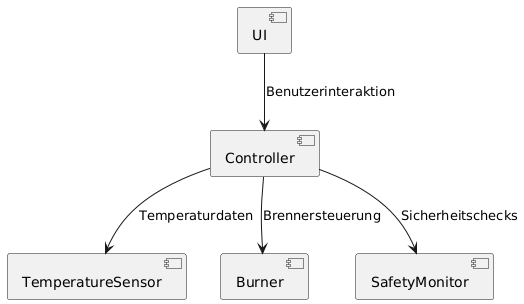

The diagram above was rendered by PlantUML. Its source (embedded in the PNG):
@startuml
[UI] --> [Controller] : Benutzerinteraktion
[Controller] --> [TemperatureSensor] : Temperaturdaten
[Controller] --> [Burner] : Brennersteuerung
[Controller] --> [SafetyMonitor] : Sicherheitschecks
@enduml